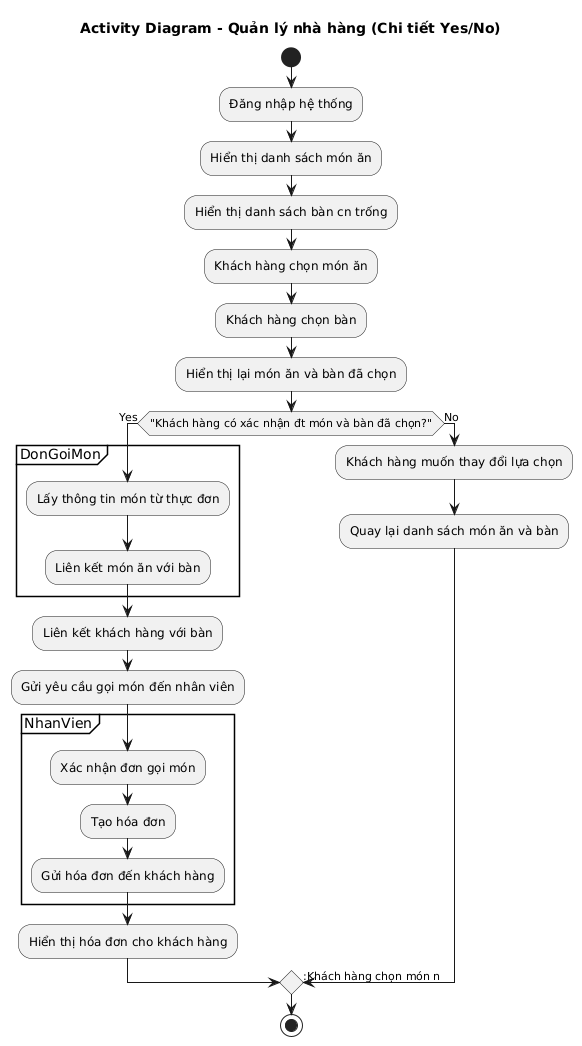

The diagram above was rendered by PlantUML. Its source (embedded in the PNG):
@startuml
title Activity Diagram - Quản lý nhà hàng (Chi tiết Yes/No)

start

:Đăng nhập hệ thống;
:Hiển thị danh sách món ăn;
:Hiển thị danh sách bàn còn trống;
:Khách hàng chọn món ăn;
:Khách hàng chọn bàn;
:Hiển thị lại món ăn và bàn đã chọn;

if ("Khách hàng có xác nhận đặt món và bàn đã chọn?") then (Yes)
  
  partition DonGoiMon {
    :Lấy thông tin món từ thực đơn;
    :Liên kết món ăn với bàn;
  }

  :Liên kết khách hàng với bàn;
  :Gửi yêu cầu gọi món đến nhân viên;

  partition NhanVien {
    :Xác nhận đơn gọi món;
    :Tạo hóa đơn;
    :Gửi hóa đơn đến khách hàng;
  }

  :Hiển thị hóa đơn cho khách hàng;

else (No)
  :Khách hàng muốn thay đổi lựa chọn;
  :Quay lại danh sách món ăn và bàn;
  -> :Khách hàng chọn món ăn;
endif

stop
@enduml